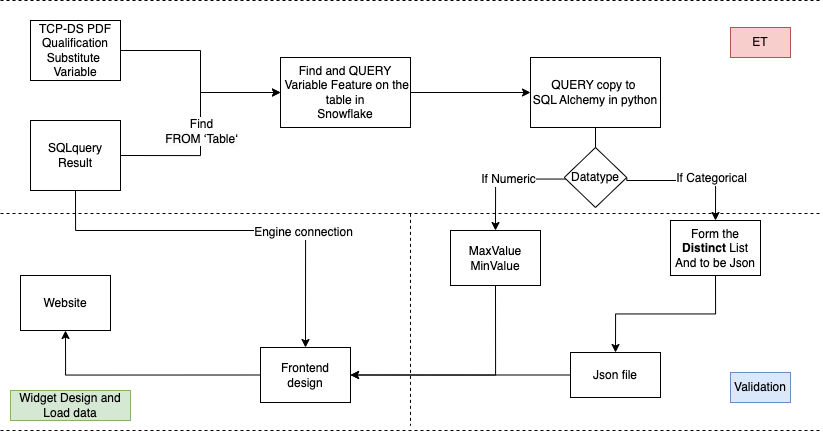

The diagram above was exported from draw.io. Its source (the exported page's mxGraphModel, read from the mxfile embedded in the PNG):
<mxGraphModel dx="862" dy="516" grid="1" gridSize="10" guides="1" tooltips="1" connect="1" arrows="1" fold="1" page="1" pageScale="1" pageWidth="827" pageHeight="1169" background="none" math="0" shadow="0">
  <root>
    <mxCell id="0" />
    <mxCell id="1" parent="0" />
    <mxCell id="GyrB_CBTrnhnwcD4-R3R-44" style="edgeStyle=orthogonalEdgeStyle;rounded=0;orthogonalLoop=1;jettySize=auto;html=1;exitX=0.5;exitY=1;exitDx=0;exitDy=0;entryX=0.5;entryY=0;entryDx=0;entryDy=0;" edge="1" parent="1" source="GyrB_CBTrnhnwcD4-R3R-1" target="GyrB_CBTrnhnwcD4-R3R-26">
      <mxGeometry relative="1" as="geometry">
        <Array as="points">
          <mxPoint x="75" y="240" />
          <mxPoint x="305" y="240" />
        </Array>
      </mxGeometry>
    </mxCell>
    <mxCell id="GyrB_CBTrnhnwcD4-R3R-45" value="Engine connection" style="edgeLabel;html=1;align=center;verticalAlign=middle;resizable=0;points=[];" vertex="1" connectable="0" parent="GyrB_CBTrnhnwcD4-R3R-44">
      <mxGeometry x="0.3974" y="-3" relative="1" as="geometry">
        <mxPoint as="offset" />
      </mxGeometry>
    </mxCell>
    <UserObject label="SQLquery &lt;br&gt;Result" link="https://github.com/cwida/tpcds-result-reproduction/tree/master/query_qualification" id="GyrB_CBTrnhnwcD4-R3R-1">
      <mxCell style="rounded=0;whiteSpace=wrap;html=1;" vertex="1" parent="1">
        <mxGeometry x="30" y="130" width="90" height="70" as="geometry" />
      </mxCell>
    </UserObject>
    <mxCell id="GyrB_CBTrnhnwcD4-R3R-5" style="edgeStyle=orthogonalEdgeStyle;rounded=0;orthogonalLoop=1;jettySize=auto;html=1;exitX=1;exitY=0.5;exitDx=0;exitDy=0;" edge="1" parent="1" source="GyrB_CBTrnhnwcD4-R3R-1" target="GyrB_CBTrnhnwcD4-R3R-3">
      <mxGeometry relative="1" as="geometry">
        <mxPoint x="170" y="127" as="sourcePoint" />
      </mxGeometry>
    </mxCell>
    <mxCell id="GyrB_CBTrnhnwcD4-R3R-25" value="Find&lt;br style=&quot;border-color: var(--border-color); font-size: 12px; background-color: rgb(251, 251, 251);&quot;&gt;&lt;span style=&quot;font-size: 12px; background-color: rgb(251, 251, 251);&quot;&gt;FROM ‘Table‘&lt;/span&gt;" style="edgeLabel;html=1;align=center;verticalAlign=middle;resizable=0;points=[];" vertex="1" connectable="0" parent="GyrB_CBTrnhnwcD4-R3R-5">
      <mxGeometry x="0.1785" y="-2" relative="1" as="geometry">
        <mxPoint x="-2" y="26" as="offset" />
      </mxGeometry>
    </mxCell>
    <mxCell id="GyrB_CBTrnhnwcD4-R3R-31" style="edgeStyle=orthogonalEdgeStyle;rounded=0;orthogonalLoop=1;jettySize=auto;html=1;exitX=1;exitY=0.5;exitDx=0;exitDy=0;" edge="1" parent="1" source="GyrB_CBTrnhnwcD4-R3R-3" target="GyrB_CBTrnhnwcD4-R3R-10">
      <mxGeometry relative="1" as="geometry" />
    </mxCell>
    <mxCell id="GyrB_CBTrnhnwcD4-R3R-3" value="Find and QUERY&lt;br&gt;&amp;nbsp;Variable Feature on the table in&lt;br&gt;Snowflake" style="rounded=0;whiteSpace=wrap;html=1;" vertex="1" parent="1">
      <mxGeometry x="280" y="67" width="130" height="70" as="geometry" />
    </mxCell>
    <mxCell id="GyrB_CBTrnhnwcD4-R3R-32" style="edgeStyle=orthogonalEdgeStyle;rounded=0;orthogonalLoop=1;jettySize=auto;html=1;exitX=1;exitY=0.5;exitDx=0;exitDy=0;entryX=0;entryY=0.5;entryDx=0;entryDy=0;" edge="1" parent="1" source="GyrB_CBTrnhnwcD4-R3R-6" target="GyrB_CBTrnhnwcD4-R3R-3">
      <mxGeometry relative="1" as="geometry" />
    </mxCell>
    <UserObject label="TCP-DS PDF&lt;br&gt;Qualification Substitute&amp;nbsp;&lt;br&gt;Variable&lt;br&gt;" link="https://www.tpc.org/tpc_documents_current_versions/pdf/tpc-ds_v2.5.0.pdf" id="GyrB_CBTrnhnwcD4-R3R-6">
      <mxCell style="rounded=0;whiteSpace=wrap;html=1;" vertex="1" parent="1">
        <mxGeometry x="30" y="30" width="90" height="60" as="geometry" />
      </mxCell>
    </UserObject>
    <mxCell id="GyrB_CBTrnhnwcD4-R3R-13" style="edgeStyle=orthogonalEdgeStyle;rounded=0;orthogonalLoop=1;jettySize=auto;html=1;exitX=0.5;exitY=1;exitDx=0;exitDy=0;entryX=0.5;entryY=0;entryDx=0;entryDy=0;" edge="1" parent="1" source="GyrB_CBTrnhnwcD4-R3R-10" target="GyrB_CBTrnhnwcD4-R3R-11">
      <mxGeometry relative="1" as="geometry" />
    </mxCell>
    <mxCell id="GyrB_CBTrnhnwcD4-R3R-15" value="If Numeric" style="edgeLabel;html=1;align=center;verticalAlign=middle;resizable=0;points=[];" vertex="1" connectable="0" parent="GyrB_CBTrnhnwcD4-R3R-13">
      <mxGeometry x="0.3881" relative="1" as="geometry">
        <mxPoint as="offset" />
      </mxGeometry>
    </mxCell>
    <mxCell id="GyrB_CBTrnhnwcD4-R3R-14" style="edgeStyle=orthogonalEdgeStyle;rounded=0;orthogonalLoop=1;jettySize=auto;html=1;exitX=1;exitY=0.5;exitDx=0;exitDy=0;entryX=0.5;entryY=0;entryDx=0;entryDy=0;startArrow=none;" edge="1" parent="1" source="GyrB_CBTrnhnwcD4-R3R-35" target="GyrB_CBTrnhnwcD4-R3R-12">
      <mxGeometry relative="1" as="geometry">
        <Array as="points">
          <mxPoint x="626" y="190" />
          <mxPoint x="715" y="190" />
        </Array>
      </mxGeometry>
    </mxCell>
    <mxCell id="GyrB_CBTrnhnwcD4-R3R-16" value="If Categorical" style="edgeLabel;html=1;align=center;verticalAlign=middle;resizable=0;points=[];" vertex="1" connectable="0" parent="GyrB_CBTrnhnwcD4-R3R-14">
      <mxGeometry x="0.1702" y="-1" relative="1" as="geometry">
        <mxPoint x="10" y="-4" as="offset" />
      </mxGeometry>
    </mxCell>
    <mxCell id="GyrB_CBTrnhnwcD4-R3R-10" value="QUERY copy to&amp;nbsp;&lt;br&gt;SQL Alchemy in python" style="rounded=0;whiteSpace=wrap;html=1;" vertex="1" parent="1">
      <mxGeometry x="530" y="67" width="130" height="70" as="geometry" />
    </mxCell>
    <mxCell id="GyrB_CBTrnhnwcD4-R3R-34" style="edgeStyle=orthogonalEdgeStyle;rounded=0;orthogonalLoop=1;jettySize=auto;html=1;exitX=0.5;exitY=1;exitDx=0;exitDy=0;entryX=1;entryY=0.5;entryDx=0;entryDy=0;" edge="1" parent="1" source="GyrB_CBTrnhnwcD4-R3R-11" target="GyrB_CBTrnhnwcD4-R3R-26">
      <mxGeometry relative="1" as="geometry" />
    </mxCell>
    <mxCell id="GyrB_CBTrnhnwcD4-R3R-11" value="MaxValue&lt;br&gt;MinValue" style="rounded=0;whiteSpace=wrap;html=1;" vertex="1" parent="1">
      <mxGeometry x="450" y="240" width="90" height="55" as="geometry" />
    </mxCell>
    <mxCell id="GyrB_CBTrnhnwcD4-R3R-21" style="edgeStyle=orthogonalEdgeStyle;rounded=0;orthogonalLoop=1;jettySize=auto;html=1;exitX=0.5;exitY=1;exitDx=0;exitDy=0;entryX=0.5;entryY=0;entryDx=0;entryDy=0;" edge="1" parent="1" source="GyrB_CBTrnhnwcD4-R3R-12" target="GyrB_CBTrnhnwcD4-R3R-19">
      <mxGeometry relative="1" as="geometry" />
    </mxCell>
    <mxCell id="GyrB_CBTrnhnwcD4-R3R-12" value="Form the &lt;b&gt;Distinct&lt;/b&gt; List&lt;br&gt;And to be Json" style="rounded=0;whiteSpace=wrap;html=1;" vertex="1" parent="1">
      <mxGeometry x="670" y="230" width="90" height="55" as="geometry" />
    </mxCell>
    <mxCell id="GyrB_CBTrnhnwcD4-R3R-27" value="" style="edgeStyle=orthogonalEdgeStyle;rounded=0;orthogonalLoop=1;jettySize=auto;html=1;" edge="1" parent="1" source="GyrB_CBTrnhnwcD4-R3R-19" target="GyrB_CBTrnhnwcD4-R3R-26">
      <mxGeometry relative="1" as="geometry" />
    </mxCell>
    <UserObject label="Json file" id="GyrB_CBTrnhnwcD4-R3R-19">
      <mxCell style="rounded=0;whiteSpace=wrap;html=1;" vertex="1" parent="1">
        <mxGeometry x="570" y="362" width="90" height="45" as="geometry" />
      </mxCell>
    </UserObject>
    <mxCell id="GyrB_CBTrnhnwcD4-R3R-28" style="edgeStyle=orthogonalEdgeStyle;rounded=0;orthogonalLoop=1;jettySize=auto;html=1;exitX=0;exitY=0.5;exitDx=0;exitDy=0;entryX=0.5;entryY=1;entryDx=0;entryDy=0;" edge="1" parent="1" source="GyrB_CBTrnhnwcD4-R3R-26" target="GyrB_CBTrnhnwcD4-R3R-29">
      <mxGeometry relative="1" as="geometry">
        <mxPoint x="140" y="384.61538461538464" as="targetPoint" />
      </mxGeometry>
    </mxCell>
    <UserObject label="Frontend &lt;br&gt;design" link="https://github.com/DDuan-zw/TCP-DS-Big-Data-Explore/blob/main/Customer_Lifetime_Value.py" id="GyrB_CBTrnhnwcD4-R3R-26">
      <mxCell style="rounded=0;whiteSpace=wrap;html=1;" vertex="1" parent="1">
        <mxGeometry x="260" y="357" width="90" height="55" as="geometry" />
      </mxCell>
    </UserObject>
    <UserObject label="Website" link="https://dduan-zw-tcp-ds-big-data-explore-customer-lifetime-value-izm9gb.streamlit.app/" id="GyrB_CBTrnhnwcD4-R3R-29">
      <mxCell style="rounded=0;whiteSpace=wrap;html=1;" vertex="1" parent="1">
        <mxGeometry x="20" y="285" width="90" height="55" as="geometry" />
      </mxCell>
    </UserObject>
    <mxCell id="GyrB_CBTrnhnwcD4-R3R-36" value="" style="edgeStyle=orthogonalEdgeStyle;rounded=0;orthogonalLoop=1;jettySize=auto;html=1;exitX=0.5;exitY=1;exitDx=0;exitDy=0;entryX=0.5;entryY=0;entryDx=0;entryDy=0;endArrow=none;" edge="1" parent="1" source="GyrB_CBTrnhnwcD4-R3R-10" target="GyrB_CBTrnhnwcD4-R3R-35">
      <mxGeometry relative="1" as="geometry">
        <mxPoint x="575" y="137" as="sourcePoint" />
        <mxPoint x="715" y="250" as="targetPoint" />
        <Array as="points" />
      </mxGeometry>
    </mxCell>
    <mxCell id="GyrB_CBTrnhnwcD4-R3R-35" value="Datatype" style="rhombus;whiteSpace=wrap;html=1;" vertex="1" parent="1">
      <mxGeometry x="563.75" y="157" width="62.5" height="60" as="geometry" />
    </mxCell>
    <mxCell id="GyrB_CBTrnhnwcD4-R3R-39" value="" style="endArrow=none;dashed=1;html=1;rounded=0;" edge="1" parent="1">
      <mxGeometry width="50" height="50" relative="1" as="geometry">
        <mxPoint y="223" as="sourcePoint" />
        <mxPoint x="820" y="223" as="targetPoint" />
      </mxGeometry>
    </mxCell>
    <mxCell id="GyrB_CBTrnhnwcD4-R3R-40" value="" style="endArrow=none;dashed=1;html=1;rounded=0;" edge="1" parent="1">
      <mxGeometry width="50" height="50" relative="1" as="geometry">
        <mxPoint y="440" as="sourcePoint" />
        <mxPoint x="820" y="440" as="targetPoint" />
      </mxGeometry>
    </mxCell>
    <mxCell id="GyrB_CBTrnhnwcD4-R3R-41" value="" style="endArrow=none;dashed=1;html=1;rounded=0;" edge="1" parent="1">
      <mxGeometry width="50" height="50" relative="1" as="geometry">
        <mxPoint y="10" as="sourcePoint" />
        <mxPoint x="820" y="10" as="targetPoint" />
      </mxGeometry>
    </mxCell>
    <mxCell id="GyrB_CBTrnhnwcD4-R3R-42" value="" style="endArrow=none;dashed=1;html=1;rounded=0;" edge="1" parent="1">
      <mxGeometry width="50" height="50" relative="1" as="geometry">
        <mxPoint x="410" y="223.36" as="sourcePoint" />
        <mxPoint x="410" y="435" as="targetPoint" />
      </mxGeometry>
    </mxCell>
    <mxCell id="GyrB_CBTrnhnwcD4-R3R-46" value="Validation" style="text;html=1;strokeColor=#6c8ebf;fillColor=#dae8fc;align=center;verticalAlign=middle;whiteSpace=wrap;rounded=0;" vertex="1" parent="1">
      <mxGeometry x="730" y="382" width="60" height="30" as="geometry" />
    </mxCell>
    <mxCell id="GyrB_CBTrnhnwcD4-R3R-47" value="ET" style="text;html=1;strokeColor=#b85450;fillColor=#f8cecc;align=center;verticalAlign=middle;whiteSpace=wrap;rounded=0;" vertex="1" parent="1">
      <mxGeometry x="730" y="37" width="60" height="30" as="geometry" />
    </mxCell>
    <mxCell id="GyrB_CBTrnhnwcD4-R3R-48" value="Widget Design and Load data" style="text;html=1;strokeColor=#82b366;fillColor=#d5e8d4;align=center;verticalAlign=middle;whiteSpace=wrap;rounded=0;" vertex="1" parent="1">
      <mxGeometry x="10" y="400" width="120" height="30" as="geometry" />
    </mxCell>
  </root>
</mxGraphModel>